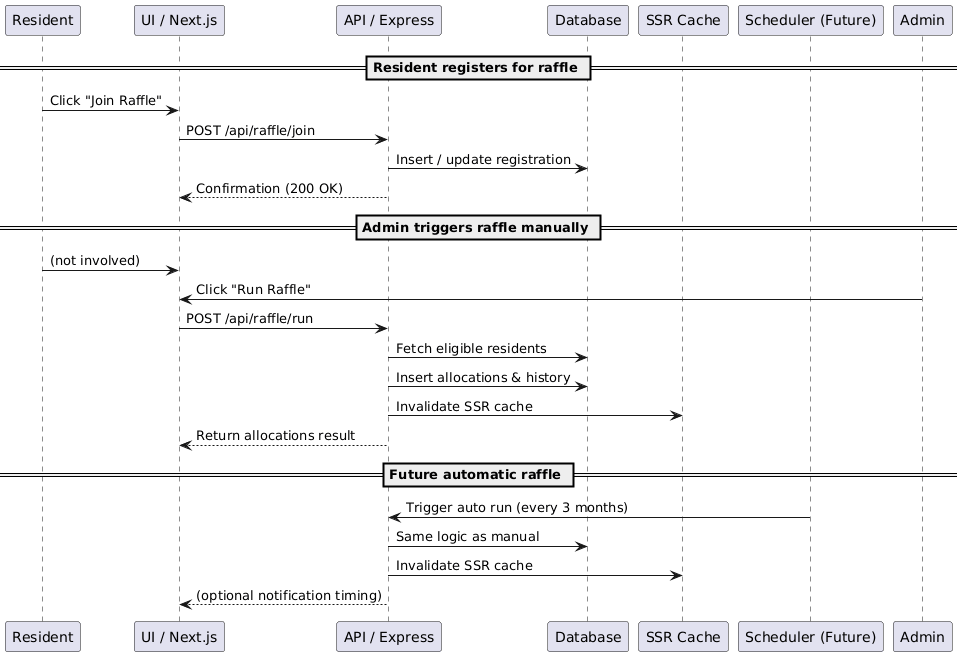

The diagram above was rendered by PlantUML. Its source (embedded in the PNG):
@startuml
participant Resident
participant Frontend as "UI / Next.js"
participant Backend as "API / Express"
participant Database
participant CacheSSR as "SSR Cache"
participant Scheduler as "Scheduler (Future)"

== Resident registers for raffle ==
Resident -> Frontend: Click "Join Raffle"
Frontend -> Backend: POST /api/raffle/join
Backend -> Database: Insert / update registration
Backend --> Frontend: Confirmation (200 OK)

== Admin triggers raffle manually ==
Resident -> Frontend: (not involved) 
Admin -> Frontend: Click "Run Raffle"
Frontend -> Backend: POST /api/raffle/run
Backend -> Database: Fetch eligible residents
Backend -> Database: Insert allocations & history
Backend -> CacheSSR: Invalidate SSR cache
Backend --> Frontend: Return allocations result

== Future automatic raffle ==
Scheduler -> Backend: Trigger auto run (every 3 months)
Backend -> Database: Same logic as manual
Backend -> CacheSSR: Invalidate SSR cache
Backend --> Frontend: (optional notification timing)
@enduml